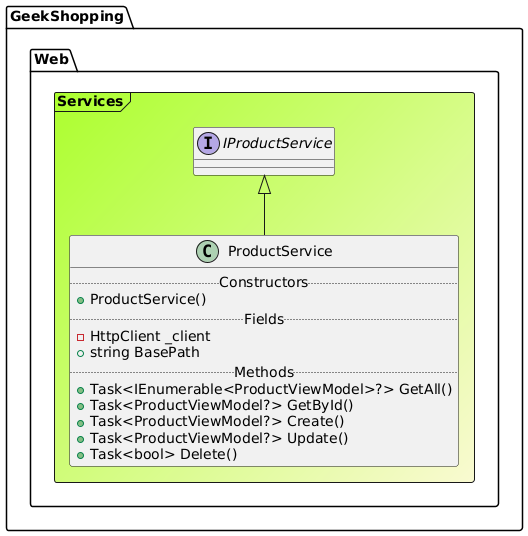

The diagram above was rendered by PlantUML. Its source (embedded in the PNG):
@startuml

Frame GeekShopping.Web.Services #GreenYellow/LightGoldenRodYellow{
interface "IProductService" as IProductService
class ProductService extends IProductService{
.. Constructors ..
+ProductService()
.. Fields ..
-HttpClient _client
+string BasePath
.. Methods ..
+Task<IEnumerable<ProductViewModel>?> GetAll()
+Task<ProductViewModel?> GetById()
+Task<ProductViewModel?> Create()
+Task<ProductViewModel?> Update()
+Task<bool> Delete()
}
}
@enduml